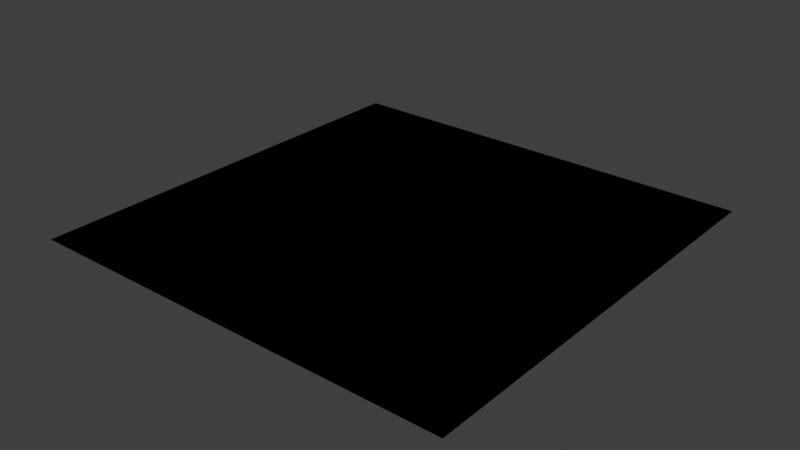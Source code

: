 # Source: prefabs.blend  (saved by Blender 4.4.32; exported with 4.5.12 LTS)
import bpy
from mathutils import Matrix  # noqa: F401  (used for matrix-valued properties, if any)

bpy.ops.wm.read_factory_settings(use_empty=True)
scene = bpy.context.scene
scene.name = 'Scene'

# ---- collections
col_collection = bpy.data.collections.new('Collection'); scene.collection.children.link(col_collection)

# ---- materials (node trees are filled in below, after node groups)
mat_material = bpy.data.materials.new('Material')
mat_material.alpha_threshold = 0.0
mat_material.roughness = 0.5
mat_material.line_color = (0.0, 0.0, 0.0, 1.0)

# ---- node groups
ng_mulvertexcolor = bpy.data.node_groups.new('MulVertexColor', 'ShaderNodeTree')
_s = ng_mulvertexcolor.interface.new_socket(name='Color', in_out='OUTPUT', socket_type='NodeSocketColor')
_s.default_value = (0.8, 0.8, 0.8, 1.0)
_s = ng_mulvertexcolor.interface.new_socket(name='Color', in_out='INPUT', socket_type='NodeSocketColor')
_s.default_value = (0.5, 0.5, 0.5, 1.0)
_N = ng_mulvertexcolor.nodes; _L = ng_mulvertexcolor.links
n0 = _N.new('NodeGroupOutput'); n0.name = 'Group Output'; n0.location = (180, 0)
n1 = _N.new('NodeGroupInput'); n1.name = 'Group Input'; n1.location = (-180, 0)
n2 = _N.new('ShaderNodeMix'); n2.name = 'Mix'; n2.location = (0, 0)
n2.data_type = 'RGBA'
n2.blend_type = 'MULTIPLY'
n2.inputs[0].default_value = 1.0
n3 = _N.new('ShaderNodeVertexColor'); n3.name = 'Color Attribute'; n3.location = (-180, -120)
n3.layer_name = 'Color'
_L.new(n2.outputs[2], n0.inputs[0])
_L.new(n1.outputs[0], n2.inputs[6])
_L.new(n3.outputs[0], n2.inputs[7])
n0.is_active_output = True
ng_grasstintpre = bpy.data.node_groups.new('GrassTintPre', 'ShaderNodeTree')
_s = ng_grasstintpre.interface.new_socket(name='UV0', in_out='OUTPUT', socket_type='NodeSocketVector')
_s = ng_grasstintpre.interface.new_socket(name='UV1', in_out='OUTPUT', socket_type='NodeSocketVector')
_s = ng_grasstintpre.interface.new_socket(name='Offset', in_out='INPUT', socket_type='NodeSocketVector')
_N = ng_grasstintpre.nodes; _L = ng_grasstintpre.links
n0 = _N.new('NodeGroupOutput'); n0.name = 'Group Output'; n0.location = (310, 0)
n1 = _N.new('NodeGroupInput'); n1.name = 'Group Input'; n1.location = (-140, -220)
n2 = _N.new('ShaderNodeTexCoord'); n2.name = 'Texture Coordinate'; n2.location = (-140, 40)
n3 = _N.new('ShaderNodeVectorMath'); n3.name = 'Vector Math'; n3.location = (100, -60)
_L.new(n2.outputs[2], n3.inputs[0])
_L.new(n2.outputs[2], n0.inputs[0])
_L.new(n3.outputs[0], n0.inputs[1])
_L.new(n1.outputs[0], n3.inputs[1])
n0.is_active_output = True
ng_grasstintpost = bpy.data.node_groups.new('GrassTintPost', 'ShaderNodeTree')
_s = ng_grasstintpost.interface.new_socket(name='Result', in_out='OUTPUT', socket_type='NodeSocketColor')
_s.default_value = (0.8, 0.8, 0.8, 1.0)
_s = ng_grasstintpost.interface.new_socket(name='Color', in_out='INPUT', socket_type='NodeSocketColor')
_s.default_value = (0.5, 0.5, 0.5, 1.0)
_s = ng_grasstintpost.interface.new_socket(name='Overlay', in_out='INPUT', socket_type='NodeSocketColor')
_s.default_value = (0.5, 0.5, 0.5, 1.0)
_s = ng_grasstintpost.interface.new_socket(name='OverlayMask', in_out='INPUT', socket_type='NodeSocketFloat')
_N = ng_grasstintpost.nodes; _L = ng_grasstintpost.links
n0 = _N.new('NodeGroupOutput'); n0.name = 'Group Output'; n0.location = (220, 160)
n1 = _N.new('NodeGroupInput'); n1.name = 'Group Input'; n1.location = (-355, 104)
n2 = _N.new('ShaderNodeGroup'); n2.name = 'Group'; n2.location = (-165, 91)
n2.node_tree = ng_mulvertexcolor
n3 = _N.new('ShaderNodeMix'); n3.name = 'Mix'; n3.location = (25, 218)
n3.data_type = 'RGBA'
n4 = _N.new('NodeReroute'); n4.name = 'Reroute'; n4.location = (-160, 120)
n4.width = 10
n5 = _N.new('NodeReroute'); n5.name = 'Reroute.001'; n5.location = (-20, 120)
n5.width = 10
n6 = _N.new('NodeReroute'); n6.name = 'Reroute.002'; n6.location = (-160, -20)
n6.width = 10
n6.socket_idname = 'NodeSocketFloat'
n7 = _N.new('NodeReroute'); n7.name = 'Reroute.003'; n7.location = (-20, -20)
n7.width = 10
n7.socket_idname = 'NodeSocketFloat'
_L.new(n2.outputs[0], n3.inputs[7])
_L.new(n3.outputs[2], n0.inputs[0])
_L.new(n1.outputs[1], n2.inputs[0])
_L.new(n1.outputs[0], n4.inputs[0])
_L.new(n1.outputs[2], n6.inputs[0])
_L.new(n4.outputs[0], n5.inputs[0])
_L.new(n6.outputs[0], n7.inputs[0])
_L.new(n5.outputs[0], n3.inputs[6])
_L.new(n7.outputs[0], n3.inputs[0])
n0.is_active_output = True
ng_glint = bpy.data.node_groups.new('Glint', 'ShaderNodeTree')
_s = ng_glint.interface.new_socket(name='Color', in_out='OUTPUT', socket_type='NodeSocketColor')
_s.default_value = (0.8, 0.8, 0.8, 1.0)
_s = ng_glint.interface.new_socket(name='Strength', in_out='OUTPUT', socket_type='NodeSocketFloat')
_s = ng_glint.interface.new_socket(name='W', in_out='INPUT', socket_type='NodeSocketFloat')
_s.default_value = 0.8
_s.min_value = -1000.0
_s.max_value = 1000.0
_s = ng_glint.interface.new_socket(name='Texture', in_out='INPUT', socket_type='NodeSocketColor')
_s = ng_glint.interface.new_socket(name='Color', in_out='INPUT', socket_type='NodeSocketColor')
_s.default_value = (0.4166, 0.1999, 0.9301, 1.0)
_N = ng_glint.nodes; _L = ng_glint.links
n0 = _N.new('NodeGroupOutput'); n0.name = 'Group Output'; n0.location = (440, 100)
n1 = _N.new('NodeGroupInput'); n1.name = 'Group Input'; n1.location = (-980, -340)
n2 = _N.new('ShaderNodeTexNoise'); n2.name = 'Noise Texture'; n2.location = (-700, -180)
n2.noise_dimensions = '4D'
n2.noise_type = 'RIDGED_MULTIFRACTAL'
n2.inputs[2].default_value = 2.68
n2.inputs[3].default_value = 15.0
n2.inputs[4].default_value = 0.5333
n2.inputs[6].default_value = 0.86
n2.inputs[7].default_value = 1.1
n3 = _N.new('ShaderNodeTexCoord'); n3.name = 'Texture Coordinate'; n3.location = (-980, -220)
n3.from_instancer = True
n4 = _N.new('ShaderNodeTexNoise'); n4.name = 'Noise Texture.001'; n4.location = (-700, -340)
n4.noise_dimensions = '4D'
n4.inputs[2].default_value = 11.16
n4.inputs[3].default_value = 4.16
n4.inputs[4].default_value = 0.2292
n5 = _N.new('ShaderNodeMix'); n5.name = 'Mix'; n5.location = (-360, -80)
n5.clamp_factor = False
n5.inputs[0].default_value = 0.3375
n6 = _N.new('ShaderNodeMapRange'); n6.name = 'Map Range'; n6.location = (-540, -280)
n6.clamp = False
n6.inputs[1].default_value = 0.2
n6.inputs[4].default_value = 0.44
n7 = _N.new('ShaderNodeMath'); n7.name = 'Math'; n7.location = (60, -80)
n7.operation = 'MULTIPLY'
n7.inputs[1].default_value = 1.62
n8 = _N.new('ShaderNodeFloatCurve'); n8.name = 'Float Curve'; n8.location = (-200, -80)
_c = n8.mapping.curves[0]
while len(_c.points) > 2: _c.points.remove(_c.points[-1])
_c.points[0].location = (0.0, 0.0); _c.points[0].handle_type = 'AUTO'
_c.points[1].location = (0.51591, 0.43125); _c.points[1].handle_type = 'AUTO'
_p = _c.points.new(1.0, 1.0); _p.handle_type = 'AUTO'
n8.mapping.update()
n9 = _N.new('ShaderNodeFresnel'); n9.name = 'Fresnel'; n9.location = (60, -260)
n10 = _N.new('ShaderNodeMix'); n10.name = 'Mix.001'; n10.location = (220, -80)
n10.data_type = 'RGBA'
n10.blend_type = 'MULTIPLY'
n10.clamp_factor = False
n10.inputs[0].default_value = 0.8652
n11 = _N.new('ShaderNodeMix'); n11.name = 'Mix.002'; n11.location = (220, 160)
n11.data_type = 'RGBA'
n11.blend_type = 'ADD'
n11.inputs[0].default_value = 0.3
n12 = _N.new('NodeGroupInput'); n12.name = 'Group Input.001'; n12.location = (60, 60)
_L.new(n9.outputs[0], n10.inputs[7])
_L.new(n7.outputs[0], n10.inputs[6])
_L.new(n6.outputs[0], n5.inputs[3])
_L.new(n2.outputs[0], n5.inputs[2])
_L.new(n3.outputs[3], n2.inputs[0])
_L.new(n3.outputs[3], n4.inputs[0])
_L.new(n8.outputs[0], n7.inputs[0])
_L.new(n5.outputs[0], n8.inputs[1])
_L.new(n4.outputs[0], n6.inputs[0])
_L.new(n1.outputs[0], n2.inputs[1])
_L.new(n1.outputs[0], n4.inputs[1])
_L.new(n10.outputs[2], n0.inputs[1])
_L.new(n11.outputs[2], n0.inputs[0])
_L.new(n12.outputs[1], n11.inputs[7])
_L.new(n12.outputs[2], n11.inputs[6])
n0.is_active_output = True
ng_spritesheet = bpy.data.node_groups.new('Spritesheet', 'ShaderNodeTree')
_s = ng_spritesheet.interface.new_socket(name='Vector', in_out='OUTPUT', socket_type='NodeSocketVector')
_s = ng_spritesheet.interface.new_socket(name='Frames', in_out='INPUT', socket_type='NodeSocketInt')
_s.default_value = 1
_s.min_value = 1
_s.max_value = 50
_s.description = 'Frame Count'
_s = ng_spritesheet.interface.new_socket(name='FrameIdx', in_out='INPUT', socket_type='NodeSocketInt')
_s.min_value = 0
_s.max_value = 50
_s.description = 'FrameIdx'
_N = ng_spritesheet.nodes; _L = ng_spritesheet.links
n0 = _N.new('NodeGroupOutput'); n0.name = 'Group Output'; n0.location = (240, 60)
n1 = _N.new('NodeGroupInput'); n1.name = 'Group Input'; n1.location = (-460, -100)
n2 = _N.new('ShaderNodeVectorMath'); n2.name = 'Vector Math'; n2.location = (60, 100)
n2.operation = 'SUBTRACT'
n3 = _N.new('ShaderNodeMath'); n3.name = 'Math.001'; n3.location = (-280, -40)
n3.operation = 'DIVIDE'
n4 = _N.new('ShaderNodeCombineXYZ'); n4.name = 'Combine XYZ'; n4.location = (-120, -40)
n5 = _N.new('ShaderNodeTexCoord'); n5.name = 'Texture Coordinate'; n5.location = (-120, 220)
_L.new(n2.outputs[0], n0.inputs[0])
_L.new(n3.outputs[0], n4.inputs[1])
_L.new(n1.outputs[1], n3.inputs[0])
_L.new(n1.outputs[0], n3.inputs[1])
_L.new(n4.outputs[0], n2.inputs[1])
_L.new(n5.outputs[2], n2.inputs[0])
n0.is_active_output = True
ng_spritesheetinterp = bpy.data.node_groups.new('SpritesheetInterp', 'ShaderNodeTree')
_s = ng_spritesheetinterp.interface.new_socket(name='Vector', in_out='OUTPUT', socket_type='NodeSocketVector')
_s = ng_spritesheetinterp.interface.new_socket(name='Frames', in_out='INPUT', socket_type='NodeSocketInt')
_s.default_value = 1
_s.min_value = 1
_s.max_value = 50
_s.description = 'Frame Count'
_s = ng_spritesheetinterp.interface.new_socket(name='FrameIdx', in_out='INPUT', socket_type='NodeSocketFloat')
_s.description = 'FrameIdx'
_N = ng_spritesheetinterp.nodes; _L = ng_spritesheetinterp.links
n0 = _N.new('NodeGroupOutput'); n0.name = 'Group Output'; n0.location = (1060, 60)
n1 = _N.new('NodeGroupInput'); n1.name = 'Group Input'; n1.location = (-640, -200)
n2 = _N.new('ShaderNodeVectorMath'); n2.name = 'Vector Math'; n2.location = (840, 60)
n2.operation = 'SUBTRACT'
n3 = _N.new('ShaderNodeMath'); n3.name = 'Math.001'; n3.location = (480, 0)
n3.operation = 'DIVIDE'
n4 = _N.new('ShaderNodeCombineXYZ'); n4.name = 'Combine XYZ'; n4.location = (660, -40)
n5 = _N.new('ShaderNodeTexCoord'); n5.name = 'Texture Coordinate'; n5.location = (660, 220)
n6 = _N.new('ShaderNodeMath'); n6.name = 'Math'; n6.location = (75, -40)
n6.operation = 'FLOOR'
n7 = _N.new('ShaderNodeMath'); n7.name = 'Math.002'; n7.location = (275, -100)
n7.operation = 'SUBTRACT'
n8 = _N.new('ShaderNodeMath'); n8.name = 'Math.003'; n8.location = (675, -100)
n9 = _N.new('ShaderNodeTexWhiteNoise'); n9.name = 'White Noise Texture.001'; n9.location = (275, -280)
n10 = _N.new('ShaderNodeTexCoord'); n10.name = 'Texture Coordinate.002'; n10.location = (95, -280)
n11 = _N.new('ShaderNodeMath'); n11.name = 'Math.005'; n11.location = (455, -180)
n11.operation = 'GREATER_THAN'
n12 = _N.new('NodeReroute'); n12.name = 'Reroute.001'; n12.location = (200, -260)
n12.width = 10
n12.socket_idname = 'NodeSocketFloat'
n13 = _N.new('NodeReroute'); n13.name = 'Reroute.002'; n13.location = (-340, -120)
n13.width = 10
n13.socket_idname = 'NodeSocketInt'
n14 = _N.new('NodeFrame'); n14.name = 'Frame'; n14.location = (-375, -180)
n14.label = 'Interpolation'
n14.width = 845
n15 = _N.new('NodeReroute'); n15.name = 'Reroute'; n15.location = (35, -200)
n15.width = 10
n15.socket_idname = 'NodeSocketFloat'
n6.parent = n14
n7.parent = n14
n8.parent = n14
n9.parent = n14
n10.parent = n14
n11.parent = n14
n15.parent = n14
_L.new(n2.outputs[0], n0.inputs[0])
_L.new(n3.outputs[0], n4.inputs[1])
_L.new(n4.outputs[0], n2.inputs[1])
_L.new(n5.outputs[2], n2.inputs[0])
_L.new(n15.outputs[0], n6.inputs[0])
_L.new(n13.outputs[0], n3.inputs[1])
_L.new(n15.outputs[0], n7.inputs[0])
_L.new(n6.outputs[0], n7.inputs[1])
_L.new(n8.outputs[0], n3.inputs[0])
_L.new(n11.outputs[0], n8.inputs[1])
_L.new(n10.outputs[2], n9.inputs[0])
_L.new(n9.outputs[0], n11.inputs[1])
_L.new(n7.outputs[0], n11.inputs[0])
_L.new(n6.outputs[0], n12.inputs[0])
_L.new(n12.outputs[0], n8.inputs[0])
_L.new(n1.outputs[0], n13.inputs[0])
_L.new(n1.outputs[1], n15.inputs[0])
n0.is_active_output = True

# ---- material node trees
mat_material.use_nodes = True; mat_material.node_tree.nodes.clear()
_N = mat_material.node_tree.nodes; _L = mat_material.node_tree.links
n0 = _N.new('ShaderNodeOutputMaterial'); n0.name = 'Material Output'; n0.location = (300, 300)
n1 = _N.new('ShaderNodeGroup'); n1.name = 'Group'; n1.location = (-80, 280)
n1.node_tree = ng_mulvertexcolor
n1.inputs[0].default_value = (1.0, 1.0, 1.0, 1.0)
n2 = _N.new('ShaderNodeGroup'); n2.name = 'Group.001'; n2.location = (-80, 160)
n2.node_tree = ng_grasstintpre
n2.inputs[0].default_value = (0.0, 0.0, 0.0)
n3 = _N.new('ShaderNodeGroup'); n3.name = 'Group.002'; n3.location = (-80, -40)
n3.node_tree = ng_grasstintpost
n3.inputs[0].default_value = (1.0, 1.0, 1.0, 1.0)
n3.inputs[1].default_value = (0.5, 0.5, 0.5, 1.0)
n3.inputs[2].default_value = 0.0
n4 = _N.new('ShaderNodeGroup'); n4.name = 'Group.003'; n4.location = (-80, 460)
n4.node_tree = ng_glint
n4.inputs[0].default_value = 0.8
n4.inputs[1].default_value = (0.0, 0.0, 0.0, 1.0)
n4.inputs[2].default_value = (0.4166, 0.1999, 0.9301, 1.0)
n5 = _N.new('ShaderNodeGroup'); n5.name = 'Group.004'; n5.location = (-80, -200)
n5.node_tree = ng_spritesheet
n5.inputs[0].default_value = 1
n5.inputs[1].default_value = 0
n6 = _N.new('ShaderNodeGroup'); n6.name = 'Group.005'; n6.location = (-80, -340)
n6.node_tree = ng_spritesheetinterp
n6.inputs[0].default_value = 1
n6.inputs[1].default_value = 0.0
n0.is_active_output = True

# ---- world
world_world = bpy.data.worlds.new('World'); scene.world = world_world
world_world.use_nodes = True; world_world.node_tree.nodes.clear()
_N = world_world.node_tree.nodes; _L = world_world.node_tree.links
n0 = _N.new('ShaderNodeOutputWorld'); n0.name = 'World Output'; n0.location = (300, 300)
n1 = _N.new('ShaderNodeBackground'); n1.name = 'Background'; n1.location = (10, 300)
n1.inputs[0].default_value = (0.05088, 0.05088, 0.05088, 1.0)
_L.new(n1.outputs[0], n0.inputs[0])
n0.is_active_output = True
world_world.color = (0.05088, 0.05088, 0.05088)
world_world.sun_shadow_jitter_overblur = 0.0

# ---- meshes
me_plane = bpy.data.meshes.new('Plane')
me_plane.from_pydata([(-1.0, -1.0, 0.0), (1.0, -1.0, 0.0), (-1.0, 1.0, 0.0), (1.0, 1.0, 0.0)], [], [(0, 1, 3, 2)])
_uv = me_plane.uv_layers.new(name='UVMap')
_uv.uv.foreach_set('vector', [0.0, 0.0, 1.0, 0.0, 1.0, 1.0, 0.0, 1.0])
_ca = me_plane.color_attributes.new('Color', 'FLOAT_COLOR', 'POINT')
_ca.data.foreach_set('color', [1.0, 1.0, 1.0, 1.0, 1.0, 1.0, 1.0, 1.0, 1.0, 1.0, 1.0, 1.0, 1.0, 1.0, 1.0, 1.0])
me_plane.materials.append(mat_material)
me_plane.update()

# ---- objects
ob_plane = bpy.data.objects.new('Plane', me_plane)

# ---- transforms, parenting, visibility, modifiers, constraints
ob_plane.location = (0.0, 0.0, 0.0)

# ---- collection membership
col_collection.objects.link(ob_plane)

# ---- scene / render settings (as saved in the file)
scene.frame_start = 1; scene.frame_end = 250; scene.frame_set(36)
scene.render.engine = 'BLENDER_EEVEE_NEXT'
scene.view_settings.view_transform = 'Standard'
bpy.context.view_layer.update()

# ---- added for rendering (the .blend has no active camera and no usable light): camera, sun
cam_auto = bpy.data.cameras.new('AutoCamera')
cam_auto.lens = 50.0
cam_auto.sensor_width = 36.0
cam_auto.clip_end = 1000.0
ob_auto_camera = bpy.data.objects.new('AutoCamera', cam_auto)
scene.collection.objects.link(ob_auto_camera)
ob_auto_camera.location = (2.61693, -3.14032, 2.09354)
ob_auto_camera.rotation_euler = (1.09748, -7.21219e-08, 0.694738)
scene.camera = ob_auto_camera
light_auto_sun = bpy.data.lights.new('AutoSun', 'SUN')
light_auto_sun.energy = 3.0
light_auto_sun.angle = 0.0523599
ob_auto_sun = bpy.data.objects.new('AutoSun', light_auto_sun)
scene.collection.objects.link(ob_auto_sun)
ob_auto_sun.rotation_euler = (0.872665, 0.174533, 0.523599)
bpy.context.view_layer.update()

